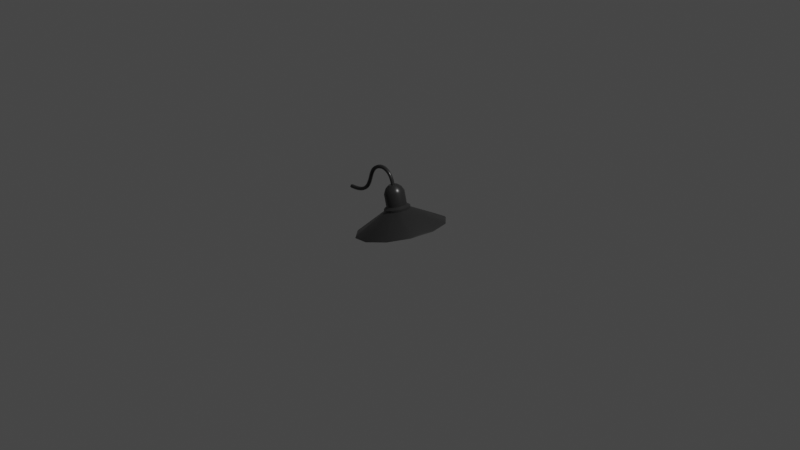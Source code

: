# Source: Lamp.blend  (saved by Blender 2.90.8; exported with 4.5.12 LTS)
import bpy
from mathutils import Matrix  # noqa: F401  (used for matrix-valued properties, if any)

bpy.ops.wm.read_factory_settings(use_empty=True)
scene = bpy.context.scene
scene.name = 'Scene'

# ---- collections
col_collection = bpy.data.collections.new('Collection'); scene.collection.children.link(col_collection)

# ---- materials (node trees are filled in below, after node groups)
mat_m_black_lamp = bpy.data.materials.new('m_black_lamp')
mat_m_black_lamp.use_transparent_shadow = False

# ---- material node trees
mat_m_black_lamp.use_nodes = True; mat_m_black_lamp.node_tree.nodes.clear()
_N = mat_m_black_lamp.node_tree.nodes; _L = mat_m_black_lamp.node_tree.links
n0 = _N.new('ShaderNodeBsdfPrincipled'); n0.name = 'Principled BSDF'; n0.location = (10, 300)
n0.distribution = 'GGX'
n0.subsurface_method = 'BURLEY'
n0.inputs[0].default_value = (0.02721, 0.02721, 0.02721, 1.0)
n0.inputs[2].default_value = 0.3131
n0.inputs[3].default_value = 1.45
n0.inputs[27].default_value = (0.0, 0.0, 0.0, 1.0)
n0.inputs[28].default_value = 1.0
n1 = _N.new('ShaderNodeOutputMaterial'); n1.name = 'Material Output'; n1.location = (300, 300)
_L.new(n0.outputs[0], n1.inputs[0])
n1.is_active_output = True

# ---- world
world_world = bpy.data.worlds.new('World'); scene.world = world_world
world_world.use_nodes = True; world_world.node_tree.nodes.clear()
_N = world_world.node_tree.nodes; _L = world_world.node_tree.links
n0 = _N.new('ShaderNodeOutputWorld'); n0.name = 'World Output'; n0.location = (300, 300)
n1 = _N.new('ShaderNodeBackground'); n1.name = 'Background'; n1.location = (10, 300)
n1.inputs[0].default_value = (0.05088, 0.05088, 0.05088, 1.0)
_L.new(n1.outputs[0], n0.inputs[0])
n0.is_active_output = True
world_world.color = (0.05088, 0.05088, 0.05088)
world_world.use_sun_shadow = False
world_world.sun_shadow_jitter_overblur = 0.0

# ---- cameras
cam_camera = bpy.data.cameras.new('Camera')
cam_camera.clip_end = 100.0
cam_camera.ortho_scale = 7.314

# ---- lights
light_light = bpy.data.lights.new('Light', 'POINT')
light_light.transmission_factor = 0.0
light_light.energy = 1000.0
light_light.shadow_soft_size = 0.1
light_light.shadow_maximum_resolution = 0.006
light_light.use_absolute_resolution = True

# ---- meshes
me_cylinder = bpy.data.meshes.new('Cylinder')
me_cylinder.from_pydata([(5.622e-09, 0.4595, -0.1), (-3.596e-09, 0.138, 0.1), (0.2298, 0.3979, -0.1), (0.06902, 0.1195, 0.1), (0.3979, 0.2298, -0.1), (0.1195, 0.06902, 0.1), (0.4595, -1.936e-08, -0.1), (0.138, -5.637e-08, 0.1), (0.3979, -0.2298, -0.1), (0.1195, -0.06902, 0.1), (0.2298, -0.3979, -0.1), (0.06902, -0.1195, 0.1), (7.05e-08, -0.4595, -0.1), (1.725e-08, -0.138, 0.1), (-0.2298, -0.3979, -0.1), (-0.06902, -0.1195, 0.1), (-0.3979, -0.2298, -0.1), (-0.1195, -0.06902, 0.1), (-0.4595, -2.131e-07, -0.1), (-0.138, -1.145e-07, 0.1), (-0.3979, 0.2298, -0.1), (-0.1195, 0.06902, 0.1), (-0.2298, 0.3979, -0.1), (-0.06902, 0.1195, 0.1), (0.06902, 0.1195, 0.1237), (-3.21e-09, 0.138, 0.1237), (0.1195, 0.06902, 0.1237), (0.138, -5.637e-08, 0.1237), (0.1195, -0.06902, 0.1237), (0.06902, -0.1195, 0.1237), (1.763e-08, -0.138, 0.1237), (-0.06902, -0.1195, 0.1237), (-0.1195, -0.06902, 0.1237), (-0.138, -1.145e-07, 0.1237), (-0.1195, 0.06902, 0.1237), (-0.06902, 0.1195, 0.1237), (0.05364, 0.09291, 0.1473), (-3.602e-09, 0.1073, 0.1473), (0.09291, 0.05364, 0.1473), (0.1073, -6.014e-08, 0.1473), (0.09291, -0.05364, 0.1473), (0.05364, -0.09291, 0.1473), (1.26e-08, -0.1073, 0.1473), (-0.05364, -0.09291, 0.1473), (-0.09291, -0.05364, 0.1473), (-0.1073, -1.053e-07, 0.1473), (-0.09291, 0.05364, 0.1473), (-0.05364, 0.09291, 0.1473), (0.05364, 0.09291, 0.2825), (-1.09e-08, 0.1073, 0.2825), (0.09291, 0.05364, 0.2825), (0.1073, -6.014e-08, 0.2825), (0.09291, -0.05364, 0.2825), (0.05364, -0.09291, 0.2825), (5.304e-09, -0.1073, 0.2825), (-0.05364, -0.09291, 0.2825), (-0.09291, -0.05364, 0.2825), (-0.1073, -1.053e-07, 0.2825), (-0.09291, 0.05364, 0.2825), (-0.05364, 0.09291, 0.2825), (0.04161, 0.07207, 0.3302), (-6.919e-09, 0.08321, 0.3302), (0.07207, 0.04161, 0.3302), (0.08321, -6.294e-08, 0.3302), (0.07207, -0.04161, 0.3302), (0.04161, -0.07207, 0.3302), (5.646e-09, -0.08321, 0.3302), (-0.04161, -0.07207, 0.3302), (-0.07207, -0.04161, 0.3302), (-0.08321, -9.799e-08, 0.3302), (-0.07207, 0.04161, 0.3302), (-0.04161, 0.07207, 0.3302), (0.02333, 0.04042, 0.3605), (-3.374e-09, 0.04667, 0.3605), (0.04042, 0.02333, 0.3605), (0.04667, -6.666e-08, 0.3605), (0.04042, -0.02333, 0.3605), (0.02333, -0.04042, 0.3605), (3.673e-09, -0.04667, 0.3605), (-0.02333, -0.04042, 0.3605), (-0.04042, -0.02333, 0.3605), (-0.04667, -8.631e-08, 0.3605), (-0.04042, 0.02333, 0.3605), (-0.02333, 0.04042, 0.3605), (-1.21e-08, 0.155, 0.0666), (0.07748, 0.1342, 0.0666), (0.1342, 0.07748, 0.0666), (0.155, -5.097e-08, 0.0666), (0.1342, -0.07748, 0.0666), (0.07748, -0.1342, 0.0666), (9.782e-09, -0.155, 0.0666), (-0.07748, -0.1342, 0.0666), (-0.1342, -0.07748, 0.0666), (-0.155, -1.163e-07, 0.0666), (-0.1342, 0.07748, 0.0666), (-0.07748, 0.1342, 0.0666), (5.622e-09, 0.4595, -0.1), (-3.492e-10, 0.4649, -0.08058), (1.397e-09, 0.4778, -0.09431), (0.2324, 0.4026, -0.08058), (0.2298, 0.3979, -0.1), (0.2389, 0.4138, -0.09431), (0.4026, 0.2324, -0.08058), (0.3979, 0.2298, -0.1), (0.4138, 0.2389, -0.09431), (0.4649, -2.521e-08, -0.08058), (0.4595, -1.936e-08, -0.1), (0.4778, -2.212e-08, -0.09431), (0.4026, -0.2324, -0.08058), (0.3979, -0.2298, -0.1), (0.4138, -0.2389, -0.09431), (0.2324, -0.4026, -0.08058), (0.2298, -0.3979, -0.1), (0.2389, -0.4138, -0.09431), (6.984e-08, -0.4649, -0.08058), (7.05e-08, -0.4595, -0.1), (7.218e-08, -0.4778, -0.09431), (-0.2324, -0.4026, -0.08058), (-0.2298, -0.3979, -0.1), (-0.2389, -0.4138, -0.09431), (-0.4026, -0.2324, -0.08058), (-0.3979, -0.2298, -0.1), (-0.4138, -0.2389, -0.09431), (-0.4649, -2.21e-07, -0.08058), (-0.4595, -2.131e-07, -0.1), (-0.4778, -2.235e-07, -0.09431), (-0.4026, 0.2324, -0.08058), (-0.3979, 0.2298, -0.1), (-0.4138, 0.2389, -0.09431), (-0.2324, 0.4026, -0.08058), (-0.2298, 0.3979, -0.1), (-0.2389, 0.4138, -0.09431)], [], [(129, 23, 1, 97), (4, 2, 100, 103), (6, 4, 103, 106), (8, 6, 106, 109), (10, 8, 109, 112), (12, 10, 112, 115), (14, 12, 115, 118), (16, 14, 118, 121), (18, 16, 121, 124), (20, 18, 124, 127), (7, 5, 26, 27), (22, 20, 127, 130), (0, 22, 130, 96), (10, 12, 90, 89), (31, 30, 42, 43), (23, 21, 34, 35), (5, 3, 24, 26), (21, 19, 33, 34), (19, 17, 32, 33), (17, 15, 31, 32), (15, 13, 30, 31), (13, 11, 29, 30), (11, 9, 28, 29), (9, 7, 27, 28), (1, 23, 35, 25), (3, 1, 25, 24), (43, 42, 54, 55), (28, 27, 39, 40), (35, 34, 46, 47), (24, 25, 37, 36), (32, 31, 43, 44), (29, 28, 40, 41), (25, 35, 47, 37), (26, 24, 36, 38), (33, 32, 44, 45), (30, 29, 41, 42), (27, 26, 38, 39), (34, 33, 45, 46), (58, 57, 69, 70), (40, 39, 51, 52), (47, 46, 58, 59), (36, 37, 49, 48), (44, 43, 55, 56), (41, 40, 52, 53), (37, 47, 59, 49), (38, 36, 48, 50), (45, 44, 56, 57), (42, 41, 53, 54), (39, 38, 50, 51), (46, 45, 57, 58), (63, 62, 74, 75), (55, 54, 66, 67), (52, 51, 63, 64), (59, 58, 70, 71), (48, 49, 61, 60), (56, 55, 67, 68), (53, 52, 64, 65), (49, 59, 71, 61), (50, 48, 60, 62), (57, 56, 68, 69), (54, 53, 65, 66), (51, 50, 62, 63), (72, 73, 83, 82, 81, 80, 79, 78, 77, 76, 75, 74), (70, 69, 81, 82), (67, 66, 78, 79), (64, 63, 75, 76), (71, 70, 82, 83), (60, 61, 73, 72), (68, 67, 79, 80), (65, 64, 76, 77), (61, 71, 83, 73), (62, 60, 72, 74), (69, 68, 80, 81), (66, 65, 77, 78), (97, 1, 3, 99), (102, 5, 7, 105), (105, 7, 9, 108), (108, 9, 11, 111), (111, 11, 13, 114), (114, 13, 15, 117), (117, 15, 17, 120), (120, 17, 19, 123), (123, 19, 21, 126), (126, 21, 23, 129), (99, 3, 5, 102), (84, 85, 86, 87, 88, 89, 90, 91, 92, 93, 94, 95), (4, 6, 87, 86), (18, 20, 94, 93), (12, 14, 91, 90), (6, 8, 88, 87), (20, 22, 95, 94), (0, 2, 85, 84), (14, 16, 92, 91), (8, 10, 89, 88), (22, 0, 84, 95), (2, 4, 86, 85), (16, 18, 93, 92), (97, 99, 101, 98), (98, 101, 100, 96), (99, 102, 104, 101), (101, 104, 103, 100), (102, 105, 107, 104), (104, 107, 106, 103), (105, 108, 110, 107), (107, 110, 109, 106), (108, 111, 113, 110), (110, 113, 112, 109), (111, 114, 116, 113), (113, 116, 115, 112), (114, 117, 119, 116), (116, 119, 118, 115), (117, 120, 122, 119), (119, 122, 121, 118), (120, 123, 125, 122), (122, 125, 124, 121), (123, 126, 128, 125), (125, 128, 127, 124), (126, 129, 131, 128), (128, 131, 130, 127), (129, 97, 98, 131), (131, 98, 96, 130), (2, 0, 96, 100)])
me_cylinder.polygons.foreach_set('use_smooth', [True] * 122)
_uv = me_cylinder.uv_layers.new(name='UVMap')
_uv.uv.foreach_set('vector', [0.08333, 0.5486, 0.08333, 1.0, 7.451e-08, 1.0, 7.451e-08, 0.5486, 0.941, 0.3603, 0.8603, 0.441, 0.8603, 0.441, 0.941, 0.3603, 0.9706, 0.25, 0.941, 0.3603, 0.941, 0.3603, 0.9706, 0.25, 0.941, 0.1397, 0.9706, 0.25, 0.9706, 0.25, 0.941, 0.1397, 0.8603, 0.05899, 0.941, 0.1397, 0.941, 0.1397, 0.8603, 0.05899, 0.75, 0.02944, 0.8603, 0.05899, 0.8603, 0.05899, 0.75, 0.02944, 0.6397, 0.05899, 0.75, 0.02944, 0.75, 0.02944, 0.6397, 0.05899, 0.559, 0.1397, 0.6397, 0.05899, 0.6397, 0.05899, 0.559, 0.1397, 0.5294, 0.25, 0.559, 0.1397, 0.559, 0.1397, 0.5294, 0.25, 0.559, 0.3603, 0.5294, 0.25, 0.5294, 0.25, 0.559, 0.3603, 0.75, 1.0, 0.8333, 1.0, 0.8333, 1.0, 0.75, 1.0, 0.6397, 0.441, 0.559, 0.3603, 0.559, 0.3603, 0.6397, 0.441, 0.75, 0.4706, 0.6397, 0.441, 0.6397, 0.441, 0.75, 0.4706, 0.8603, 0.05899, 0.75, 0.02944, 0.75, 0.02944, 0.8603, 0.05899, 0.4167, 1.0, 0.5, 1.0, 0.5, 1.0, 0.4167, 1.0, 0.08333, 1.0, 0.1667, 1.0, 0.1667, 1.0, 0.08333, 1.0, 0.8333, 1.0, 0.9167, 1.0, 0.9167, 1.0, 0.8333, 1.0, 0.1667, 1.0, 0.25, 1.0, 0.25, 1.0, 0.1667, 1.0, 0.25, 1.0, 0.3333, 1.0, 0.3333, 1.0, 0.25, 1.0, 0.3333, 1.0, 0.4167, 1.0, 0.4167, 1.0, 0.3333, 1.0, 0.4167, 1.0, 0.5, 1.0, 0.5, 1.0, 0.4167, 1.0, 0.5, 1.0, 0.5833, 1.0, 0.5833, 1.0, 0.5, 1.0, 0.5833, 1.0, 0.6667, 1.0, 0.6667, 1.0, 0.5833, 1.0, 0.6667, 1.0, 0.75, 1.0, 0.75, 1.0, 0.6667, 1.0, 7.451e-08, 1.0, 0.08333, 1.0, 0.08333, 1.0, 7.451e-08, 1.0, 0.9167, 1.0, 1.0, 1.0, 1.0, 1.0, 0.9167, 1.0, 0.4167, 1.0, 0.5, 1.0, 0.5, 1.0, 0.4167, 1.0, 0.6667, 1.0, 0.75, 1.0, 0.75, 1.0, 0.6667, 1.0, 0.08333, 1.0, 0.1667, 1.0, 0.1667, 1.0, 0.08333, 1.0, 0.9167, 1.0, 1.0, 1.0, 1.0, 1.0, 0.9167, 1.0, 0.3333, 1.0, 0.4167, 1.0, 0.4167, 1.0, 0.3333, 1.0, 0.5833, 1.0, 0.6667, 1.0, 0.6667, 1.0, 0.5833, 1.0, 7.451e-08, 1.0, 0.08333, 1.0, 0.08333, 1.0, 7.451e-08, 1.0, 0.8333, 1.0, 0.9167, 1.0, 0.9167, 1.0, 0.8333, 1.0, 0.25, 1.0, 0.3333, 1.0, 0.3333, 1.0, 0.25, 1.0, 0.5, 1.0, 0.5833, 1.0, 0.5833, 1.0, 0.5, 1.0, 0.75, 1.0, 0.8333, 1.0, 0.8333, 1.0, 0.75, 1.0, 0.1667, 1.0, 0.25, 1.0, 0.25, 1.0, 0.1667, 1.0, 0.1667, 1.0, 0.25, 1.0, 0.25, 1.0, 0.1667, 1.0, 0.6667, 1.0, 0.75, 1.0, 0.75, 1.0, 0.6667, 1.0, 0.08333, 1.0, 0.1667, 1.0, 0.1667, 1.0, 0.08333, 1.0, 0.9167, 1.0, 1.0, 1.0, 1.0, 1.0, 0.9167, 1.0, 0.3333, 1.0, 0.4167, 1.0, 0.4167, 1.0, 0.3333, 1.0, 0.5833, 1.0, 0.6667, 1.0, 0.6667, 1.0, 0.5833, 1.0, 7.451e-08, 1.0, 0.08333, 1.0, 0.08333, 1.0, 7.451e-08, 1.0, 0.8333, 1.0, 0.9167, 1.0, 0.9167, 1.0, 0.8333, 1.0, 0.25, 1.0, 0.3333, 1.0, 0.3333, 1.0, 0.25, 1.0, 0.5, 1.0, 0.5833, 1.0, 0.5833, 1.0, 0.5, 1.0, 0.75, 1.0, 0.8333, 1.0, 0.8333, 1.0, 0.75, 1.0, 0.1667, 1.0, 0.25, 1.0, 0.25, 1.0, 0.1667, 1.0, 0.75, 1.0, 0.8333, 1.0, 0.8333, 1.0, 0.75, 1.0, 0.4167, 1.0, 0.5, 1.0, 0.5, 1.0, 0.4167, 1.0, 0.6667, 1.0, 0.75, 1.0, 0.75, 1.0, 0.6667, 1.0, 0.08333, 1.0, 0.1667, 1.0, 0.1667, 1.0, 0.08333, 1.0, 0.9167, 1.0, 1.0, 1.0, 1.0, 1.0, 0.9167, 1.0, 0.3333, 1.0, 0.4167, 1.0, 0.4167, 1.0, 0.3333, 1.0, 0.5833, 1.0, 0.6667, 1.0, 0.6667, 1.0, 0.5833, 1.0, 7.451e-08, 1.0, 0.08333, 1.0, 0.08333, 1.0, 7.451e-08, 1.0, 0.8333, 1.0, 0.9167, 1.0, 0.9167, 1.0, 0.8333, 1.0, 0.25, 1.0, 0.3333, 1.0, 0.3333, 1.0, 0.25, 1.0, 0.5, 1.0, 0.5833, 1.0, 0.5833, 1.0, 0.5, 1.0, 0.75, 1.0, 0.8333, 1.0, 0.8333, 1.0, 0.75, 1.0, 0.37, 0.4578, 0.25, 0.49, 0.13, 0.4578, 0.04215, 0.37, 0.01, 0.25, 0.04215, 0.13, 0.13, 0.04215, 0.25, 0.01, 0.37, 0.04215, 0.4578, 0.13, 0.49, 0.25, 0.4578, 0.37, 0.1667, 1.0, 0.25, 1.0, 0.25, 1.0, 0.1667, 1.0, 0.4167, 1.0, 0.5, 1.0, 0.5, 1.0, 0.4167, 1.0, 0.6667, 1.0, 0.75, 1.0, 0.75, 1.0, 0.6667, 1.0, 0.08333, 1.0, 0.1667, 1.0, 0.1667, 1.0, 0.08333, 1.0, 0.9167, 1.0, 1.0, 1.0, 1.0, 1.0, 0.9167, 1.0, 0.3333, 1.0, 0.4167, 1.0, 0.4167, 1.0, 0.3333, 1.0, 0.5833, 1.0, 0.6667, 1.0, 0.6667, 1.0, 0.5833, 1.0, 7.451e-08, 1.0, 0.08333, 1.0, 0.08333, 1.0, 7.451e-08, 1.0, 0.8333, 1.0, 0.9167, 1.0, 0.9167, 1.0, 0.8333, 1.0, 0.25, 1.0, 0.3333, 1.0, 0.3333, 1.0, 0.25, 1.0, 0.5, 1.0, 0.5833, 1.0, 0.5833, 1.0, 0.5, 1.0, 1.0, 0.5486, 1.0, 1.0, 0.9167, 1.0, 0.9167, 0.5486, 0.8333, 0.5486, 0.8333, 1.0, 0.75, 1.0, 0.75, 0.5486, 0.75, 0.5486, 0.75, 1.0, 0.6667, 1.0, 0.6667, 0.5486, 0.6667, 0.5486, 0.6667, 1.0, 0.5833, 1.0, 0.5833, 0.5486, 0.5833, 0.5486, 0.5833, 1.0, 0.5, 1.0, 0.5, 0.5486, 0.5, 0.5486, 0.5, 1.0, 0.4167, 1.0, 0.4167, 0.5486, 0.4167, 0.5486, 0.4167, 1.0, 0.3333, 1.0, 0.3333, 0.5486, 0.3333, 0.5486, 0.3333, 1.0, 0.25, 1.0, 0.25, 0.5486, 0.25, 0.5486, 0.25, 1.0, 0.1667, 1.0, 0.1667, 0.5486, 0.1667, 0.5486, 0.1667, 1.0, 0.08333, 1.0, 0.08333, 0.5486, 0.9167, 0.5486, 0.9167, 1.0, 0.8333, 1.0, 0.8333, 0.5486, 0.75, 0.4706, 0.8603, 0.441, 0.941, 0.3603, 0.9706, 0.25, 0.941, 0.1397, 0.8603, 0.05899, 0.75, 0.02944, 0.6397, 0.05899, 0.559, 0.1397, 0.5294, 0.25, 0.559, 0.3603, 0.6397, 0.441, 0.941, 0.3603, 0.9706, 0.25, 0.9706, 0.25, 0.941, 0.3603, 0.5294, 0.25, 0.559, 0.3603, 0.559, 0.3603, 0.5294, 0.25, 0.75, 0.02944, 0.6397, 0.05899, 0.6397, 0.05899, 0.75, 0.02944, 0.9706, 0.25, 0.941, 0.1397, 0.941, 0.1397, 0.9706, 0.25, 0.559, 0.3603, 0.6397, 0.441, 0.6397, 0.441, 0.559, 0.3603, 0.75, 0.4706, 0.8603, 0.441, 0.8603, 0.441, 0.75, 0.4706, 0.6397, 0.05899, 0.559, 0.1397, 0.559, 0.1397, 0.6397, 0.05899, 0.941, 0.1397, 0.8603, 0.05899, 0.8603, 0.05899, 0.941, 0.1397, 0.6397, 0.441, 0.75, 0.4706, 0.75, 0.4706, 0.6397, 0.441, 0.8603, 0.441, 0.941, 0.3603, 0.941, 0.3603, 0.8603, 0.441, 0.559, 0.1397, 0.5294, 0.25, 0.5294, 0.25, 0.559, 0.1397, 1.0, 0.5486, 0.9167, 0.5486, 0.9185, 0.5, 0.9982, 0.5, 0.7527, 0.4893, 0.8673, 0.4586, 0.8603, 0.441, 0.75, 0.4706, 0.9167, 0.5486, 0.8333, 0.5486, 0.8352, 0.5, 0.9148, 0.5, 0.8719, 0.4559, 0.9559, 0.3719, 0.941, 0.3603, 0.8603, 0.441, 0.8333, 0.5486, 0.75, 0.5486, 0.7518, 0.5, 0.8315, 0.5, 0.9586, 0.3673, 0.9893, 0.2527, 0.9706, 0.25, 0.941, 0.3603, 0.75, 0.5486, 0.6667, 0.5486, 0.6685, 0.5, 0.7482, 0.5, 0.9893, 0.2473, 0.9586, 0.1327, 0.941, 0.1397, 0.9706, 0.25, 0.6667, 0.5486, 0.5833, 0.5486, 0.5852, 0.5, 0.6648, 0.5, 0.9559, 0.1281, 0.8719, 0.0441, 0.8603, 0.05899, 0.941, 0.1397, 0.5833, 0.5486, 0.5, 0.5486, 0.5018, 0.5, 0.5815, 0.5, 0.8673, 0.04144, 0.7527, 0.01071, 0.75, 0.02944, 0.8603, 0.05899, 0.5, 0.5486, 0.4167, 0.5486, 0.4185, 0.5, 0.4982, 0.5, 0.7473, 0.01071, 0.6327, 0.04144, 0.6397, 0.05899, 0.75, 0.02944, 0.4167, 0.5486, 0.3333, 0.5486, 0.3352, 0.5, 0.4148, 0.5, 0.6281, 0.0441, 0.5441, 0.1281, 0.559, 0.1397, 0.6397, 0.05899, 0.3333, 0.5486, 0.25, 0.5486, 0.2518, 0.5, 0.3315, 0.5, 0.5414, 0.1327, 0.5107, 0.2473, 0.5294, 0.25, 0.559, 0.1397, 0.25, 0.5486, 0.1667, 0.5486, 0.1685, 0.5, 0.2482, 0.5, 0.5107, 0.2527, 0.5414, 0.3673, 0.559, 0.3603, 0.5294, 0.25, 0.1667, 0.5486, 0.08333, 0.5486, 0.08518, 0.5, 0.1648, 0.5, 0.5441, 0.3719, 0.6281, 0.4559, 0.6397, 0.441, 0.559, 0.3603, 0.08333, 0.5486, 7.451e-08, 0.5486, 0.001846, 0.5, 0.08149, 0.5, 0.6327, 0.4586, 0.7473, 0.4893, 0.75, 0.4706, 0.6397, 0.441, 0.8603, 0.441, 0.75, 0.4706, 0.75, 0.4706, 0.8603, 0.441])
me_cylinder.materials.append(mat_m_black_lamp)
me_cylinder.use_remesh_fix_poles = True
me_cylinder.use_remesh_preserve_attributes = False
me_cylinder.use_mirror_vertex_groups = False
me_cylinder.update()

# ---- curves / text
cu_beziercurve = bpy.data.curves.new('BezierCurve', 'CURVE')
cu_beziercurve.dimensions = '3D'
_sp = cu_beziercurve.splines.new('BEZIER'); _sp.bezier_points.add(2)
_sp.bezier_points.foreach_set('co', [-0.09137, 4.594e-08, 0.3419, -0.4096, 4.934e-09, 0.3705, -0.7286, 1.677e-08, 0.1248])
_sp.bezier_points.foreach_set('handle_left', [-0.01091, 7.526e-08, -0.0212, -0.3644, 2.483e-09, 0.5084, -0.4712, 1.687e-08, 0.124])
_sp.bezier_points.foreach_set('handle_right', [-0.1411, 2.783e-08, 0.5662, -0.4547, 7.385e-09, 0.2325, -1.243, 1.655e-08, 0.1264])
for _p, _l, _r in zip(_sp.bezier_points, ['ALIGNED', 'ALIGNED', 'ALIGNED'], ['ALIGNED', 'ALIGNED', 'ALIGNED']): _p.handle_left_type = _l; _p.handle_right_type = _r
_sp.order_u = 0
_sp.order_v = 0
cu_beziercurve.materials.append(mat_m_black_lamp)
cu_beziercurve.use_path = True
cu_beziercurve.use_path_clamp = True
cu_beziercurve.bevel_resolution = 1
cu_beziercurve.bevel_depth = 0.02
cu_beziercurve.fill_mode = 'FULL'

# ---- objects
ob_light = bpy.data.objects.new('Light', light_light)
ob_camera = bpy.data.objects.new('Camera', cam_camera)
ob_cylinder = bpy.data.objects.new('Cylinder', me_cylinder)
ob_beziercurve = bpy.data.objects.new('BezierCurve', cu_beziercurve)

# ---- transforms, parenting, visibility, modifiers, constraints
ob_light.location = (4.076, 1.005, 5.904)
ob_light.rotation_euler = (0.6503, 0.05522, 1.866)
ob_light.lock_rotations_4d = False
ob_light.empty_display_type = 'ARROWS'
ob_light.color = (0.0, 0.0, 0.0, 0.0)
ob_light.lineart.crease_threshold = 0.0
ob_camera.location = (7.359, -6.926, 4.958)
ob_camera.rotation_euler = (1.109, 0.0, 0.8149)
ob_camera.lock_rotations_4d = False
ob_camera.empty_display_type = 'ARROWS'
ob_camera.color = (0.0, 0.0, 0.0, 0.0)
ob_camera.display_type = 'WIRE'
ob_camera.lineart.crease_threshold = 0.0
ob_cylinder.location = (0.0, 0.0, 0.0)
ob_cylinder.rotation_euler = (6.734e-09, -0.2618, -4.307e-08)
ob_cylinder.lineart.crease_threshold = 0.0
_m = ob_cylinder.modifiers.new('EdgeSplit', 'EDGE_SPLIT')
_m.split_angle = 0.5585
ob_beziercurve.location = (0.0, 0.0, 0.0)
ob_beziercurve.lineart.crease_threshold = 0.0

# ---- collection membership
col_collection.objects.link(ob_light)
col_collection.objects.link(ob_camera)
col_collection.objects.link(ob_cylinder)
col_collection.objects.link(ob_beziercurve)

# ---- scene / render settings (as saved in the file)
scene.camera = ob_camera
scene.frame_start = 1; scene.frame_end = 250; scene.frame_set(1)
scene.render.engine = 'BLENDER_EEVEE_NEXT'
scene.cycles.use_denoising = False
scene.cycles.samples = 128
scene.cycles.sampling_pattern = 'TABULATED_SOBOL'
scene.cycles.use_adaptive_sampling = False
scene.cycles.use_light_tree = False
scene.view_settings.view_transform = 'Filmic'
bpy.context.view_layer.update()
